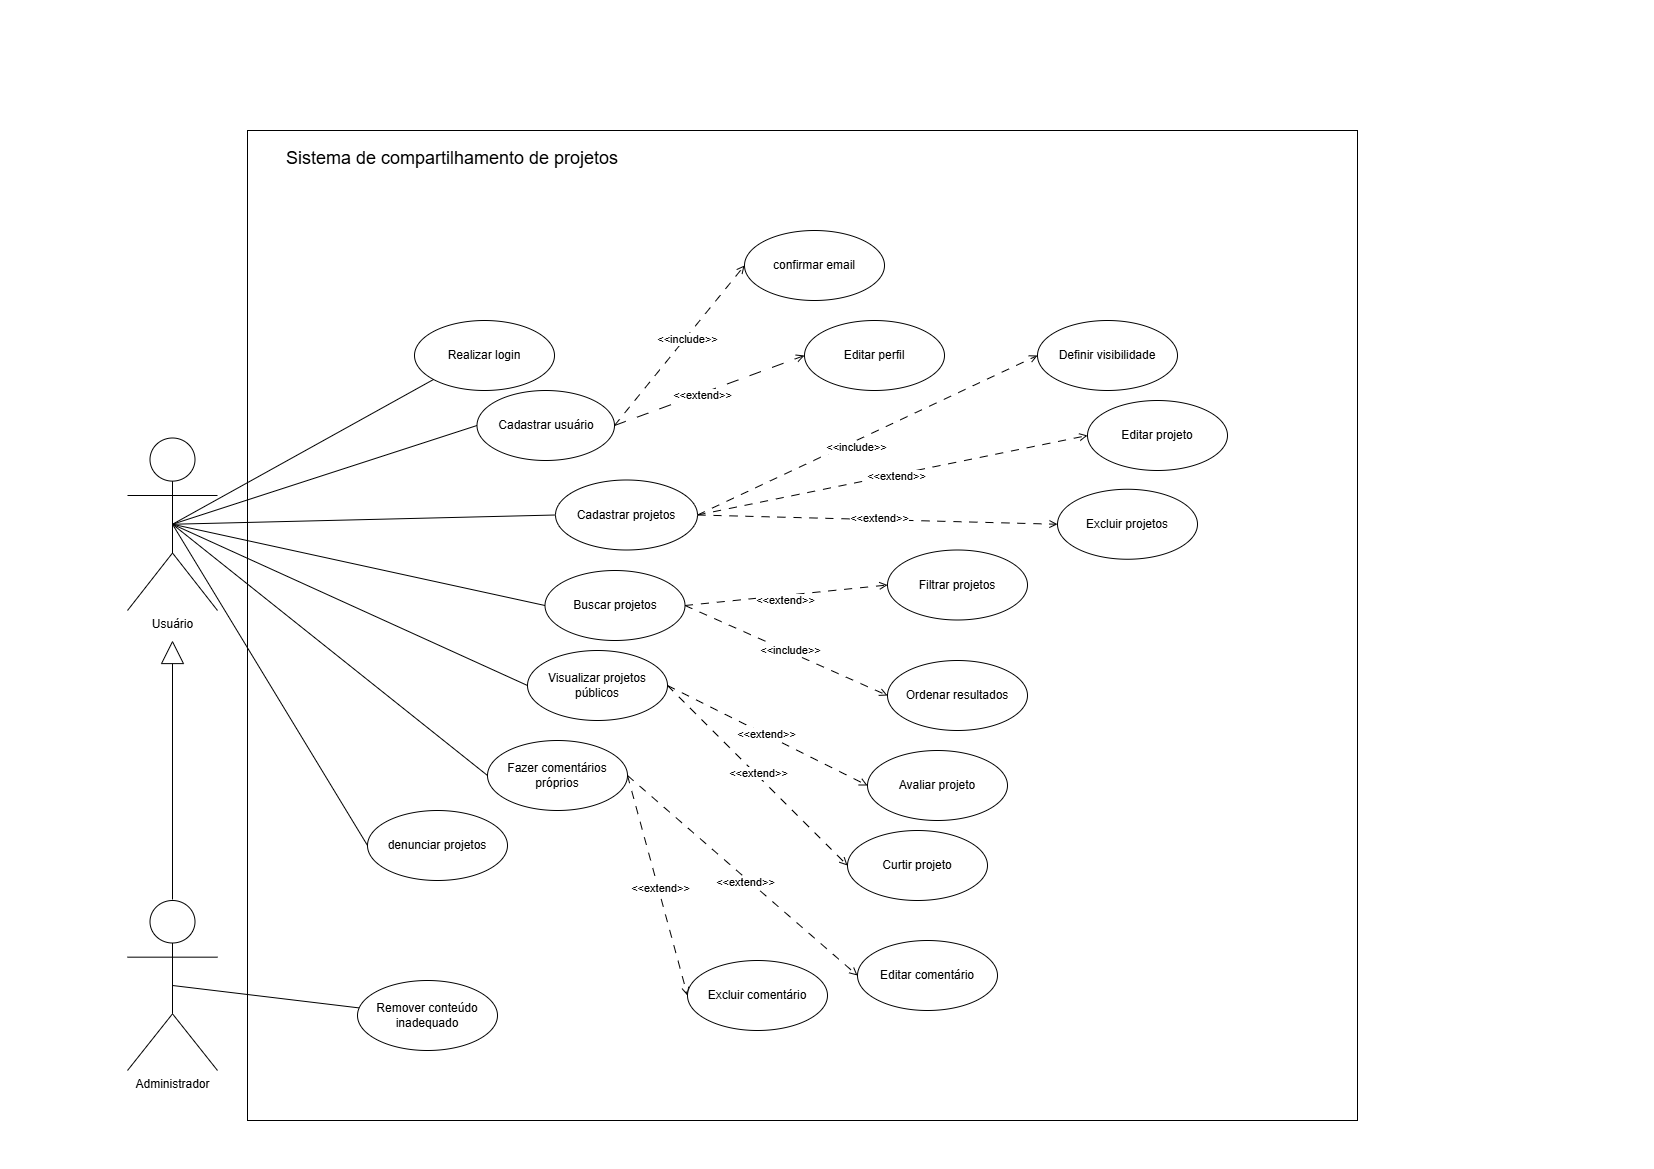

The diagram above was exported from draw.io. Its source (the exported page's mxGraphModel, read from the mxfile embedded in the PNG):
<mxGraphModel dx="2419" dy="2440" grid="1" gridSize="10" guides="1" tooltips="1" connect="1" arrows="1" fold="1" page="1" pageScale="1" pageWidth="827" pageHeight="1169" math="0" shadow="0">
  <root>
    <mxCell id="0" />
    <mxCell id="1" parent="0" />
    <mxCell id="KZ6ujvYdaPdlYCw6Pev2-2" parent="1" style="text;html=1;whiteSpace=wrap;strokeColor=none;fillColor=none;align=center;verticalAlign=middle;rounded=0;spacing=2;spacingTop=-4;fontSize=18;" value="Sistema de compartilhamento de projetos" vertex="1">
      <mxGeometry height="40" width="390" x="-570" y="140" as="geometry" />
    </mxCell>
    <mxCell id="KZ6ujvYdaPdlYCw6Pev2-3" edge="1" parent="1" source="KZ6ujvYdaPdlYCw6Pev2-9" style="rounded=0;orthogonalLoop=1;jettySize=auto;html=1;exitX=0.5;exitY=0.5;exitDx=0;exitDy=0;exitPerimeter=0;entryX=0;entryY=0.5;entryDx=0;entryDy=0;endArrow=none;endFill=0;" target="KZ6ujvYdaPdlYCw6Pev2-19">
      <mxGeometry relative="1" as="geometry" />
    </mxCell>
    <mxCell id="KZ6ujvYdaPdlYCw6Pev2-4" edge="1" parent="1" source="KZ6ujvYdaPdlYCw6Pev2-9" style="rounded=0;orthogonalLoop=1;jettySize=auto;html=1;exitX=0.5;exitY=0.5;exitDx=0;exitDy=0;exitPerimeter=0;entryX=0;entryY=0.5;entryDx=0;entryDy=0;endArrow=none;endFill=0;" target="4KRrZQiWZstQBT7Y0rEq-17">
      <mxGeometry relative="1" as="geometry">
        <mxPoint x="-281.50000000000205" y="715" as="targetPoint" />
      </mxGeometry>
    </mxCell>
    <mxCell id="KZ6ujvYdaPdlYCw6Pev2-6" edge="1" parent="1" source="KZ6ujvYdaPdlYCw6Pev2-9" style="rounded=0;orthogonalLoop=1;jettySize=auto;html=1;exitX=0.5;exitY=0.5;exitDx=0;exitDy=0;exitPerimeter=0;entryX=0;entryY=0.5;entryDx=0;entryDy=0;endArrow=none;endFill=0;" target="KZ6ujvYdaPdlYCw6Pev2-16">
      <mxGeometry relative="1" as="geometry" />
    </mxCell>
    <mxCell id="KZ6ujvYdaPdlYCw6Pev2-7" edge="1" parent="1" source="KZ6ujvYdaPdlYCw6Pev2-9" style="rounded=0;orthogonalLoop=1;jettySize=auto;html=1;exitX=0.5;exitY=0.5;exitDx=0;exitDy=0;exitPerimeter=0;entryX=0;entryY=0.5;entryDx=0;entryDy=0;endArrow=none;endFill=0;" target="KZ6ujvYdaPdlYCw6Pev2-20">
      <mxGeometry relative="1" as="geometry" />
    </mxCell>
    <mxCell id="KZ6ujvYdaPdlYCw6Pev2-8" edge="1" parent="1" source="KZ6ujvYdaPdlYCw6Pev2-9" style="rounded=0;orthogonalLoop=1;jettySize=auto;html=1;exitX=0.5;exitY=0.5;exitDx=0;exitDy=0;exitPerimeter=0;entryX=0;entryY=0.5;entryDx=0;entryDy=0;endArrow=none;endFill=0;" target="KZ6ujvYdaPdlYCw6Pev2-23">
      <mxGeometry relative="1" as="geometry" />
    </mxCell>
    <mxCell id="4KRrZQiWZstQBT7Y0rEq-21" edge="1" parent="1" source="KZ6ujvYdaPdlYCw6Pev2-9" style="rounded=0;orthogonalLoop=1;jettySize=auto;html=1;exitX=0.5;exitY=0.5;exitDx=0;exitDy=0;exitPerimeter=0;entryX=0;entryY=0.5;entryDx=0;entryDy=0;endArrow=none;endFill=0;" target="4KRrZQiWZstQBT7Y0rEq-20">
      <mxGeometry relative="1" as="geometry" />
    </mxCell>
    <mxCell id="KZ6ujvYdaPdlYCw6Pev2-9" parent="1" style="shape=umlActor;verticalLabelPosition=bottom;verticalAlign=top;html=1;" value="Usuário" vertex="1">
      <mxGeometry height="172.5" width="90" x="-700" y="437.5" as="geometry" />
    </mxCell>
    <mxCell id="KZ6ujvYdaPdlYCw6Pev2-10" edge="1" parent="1" source="KZ6ujvYdaPdlYCw6Pev2-12" style="rounded=0;orthogonalLoop=1;jettySize=auto;html=1;exitX=0.5;exitY=0.5;exitDx=0;exitDy=0;exitPerimeter=0;endArrow=none;endFill=0;" target="KZ6ujvYdaPdlYCw6Pev2-28">
      <mxGeometry relative="1" as="geometry" />
    </mxCell>
    <mxCell id="KZ6ujvYdaPdlYCw6Pev2-11" edge="1" parent="1" source="KZ6ujvYdaPdlYCw6Pev2-12" style="edgeStyle=orthogonalEdgeStyle;rounded=0;orthogonalLoop=1;jettySize=auto;html=1;endArrow=block;endFill=0;startSize=36;sourcePerimeterSpacing=1;endSize=21;curved=0;" value="">
      <mxGeometry relative="1" as="geometry">
        <mxPoint x="-655" y="640" as="targetPoint" />
      </mxGeometry>
    </mxCell>
    <mxCell id="KZ6ujvYdaPdlYCw6Pev2-12" parent="1" style="shape=umlActor;verticalLabelPosition=bottom;verticalAlign=top;html=1;" value="Administrador" vertex="1">
      <mxGeometry height="170" width="90" x="-700" y="900" as="geometry" />
    </mxCell>
    <mxCell id="KZ6ujvYdaPdlYCw6Pev2-13" parent="1" style="ellipse;whiteSpace=wrap;html=1;" value="Realizar login" vertex="1">
      <mxGeometry height="70" width="140" x="-413" y="320" as="geometry" />
    </mxCell>
    <mxCell id="4KRrZQiWZstQBT7Y0rEq-5" edge="1" parent="1" source="KZ6ujvYdaPdlYCw6Pev2-16" style="rounded=0;orthogonalLoop=1;jettySize=auto;html=1;exitX=1;exitY=0.5;exitDx=0;exitDy=0;entryX=0;entryY=0.5;entryDx=0;entryDy=0;dashed=1;dashPattern=8 8;endArrow=open;endFill=0;" target="KZ6ujvYdaPdlYCw6Pev2-17">
      <mxGeometry relative="1" as="geometry" />
    </mxCell>
    <mxCell id="4KRrZQiWZstQBT7Y0rEq-6" connectable="0" parent="4KRrZQiWZstQBT7Y0rEq-5" style="edgeLabel;html=1;align=center;verticalAlign=middle;resizable=0;points=[];" value="&amp;lt;&amp;lt;include&amp;gt;&amp;gt;" vertex="1">
      <mxGeometry relative="1" x="-0.0945" y="-4" as="geometry">
        <mxPoint as="offset" />
      </mxGeometry>
    </mxCell>
    <mxCell id="4KRrZQiWZstQBT7Y0rEq-39" edge="1" parent="1" source="KZ6ujvYdaPdlYCw6Pev2-16" style="rounded=0;orthogonalLoop=1;jettySize=auto;html=1;exitX=1;exitY=0.5;exitDx=0;exitDy=0;entryX=0;entryY=0.5;entryDx=0;entryDy=0;dashed=1;dashPattern=8 8;endArrow=open;endFill=0;" target="4KRrZQiWZstQBT7Y0rEq-35">
      <mxGeometry relative="1" as="geometry" />
    </mxCell>
    <mxCell id="4KRrZQiWZstQBT7Y0rEq-41" connectable="0" parent="4KRrZQiWZstQBT7Y0rEq-39" style="edgeLabel;html=1;align=center;verticalAlign=middle;resizable=0;points=[];" value="&amp;lt;&amp;lt;extend&amp;gt;&amp;gt;" vertex="1">
      <mxGeometry relative="1" x="0.0138" y="1" as="geometry">
        <mxPoint x="1" as="offset" />
      </mxGeometry>
    </mxCell>
    <mxCell id="4KRrZQiWZstQBT7Y0rEq-40" edge="1" parent="1" source="KZ6ujvYdaPdlYCw6Pev2-16" style="rounded=0;orthogonalLoop=1;jettySize=auto;html=1;exitX=1;exitY=0.5;exitDx=0;exitDy=0;entryX=0;entryY=0.5;entryDx=0;entryDy=0;dashed=1;dashPattern=8 8;endArrow=open;endFill=0;" target="4KRrZQiWZstQBT7Y0rEq-38">
      <mxGeometry relative="1" as="geometry" />
    </mxCell>
    <mxCell id="4KRrZQiWZstQBT7Y0rEq-42" connectable="0" parent="4KRrZQiWZstQBT7Y0rEq-40" style="edgeLabel;html=1;align=center;verticalAlign=middle;resizable=0;points=[];" value="&amp;lt;&amp;lt;extend&amp;gt;&amp;gt;" vertex="1">
      <mxGeometry relative="1" x="-0.0005" y="3" as="geometry">
        <mxPoint as="offset" />
      </mxGeometry>
    </mxCell>
    <mxCell id="KZ6ujvYdaPdlYCw6Pev2-16" parent="1" style="ellipse;whiteSpace=wrap;html=1;" value="Cadastrar projetos" vertex="1">
      <mxGeometry height="70" width="142" x="-272" y="479.5" as="geometry" />
    </mxCell>
    <mxCell id="KZ6ujvYdaPdlYCw6Pev2-17" parent="1" style="ellipse;whiteSpace=wrap;html=1;" value="Definir visibilidade" vertex="1">
      <mxGeometry height="70" width="140" x="210" y="320" as="geometry" />
    </mxCell>
    <mxCell id="KZ6ujvYdaPdlYCw6Pev2-18" parent="1" style="ellipse;whiteSpace=wrap;html=1;" value="Editar perfil" vertex="1">
      <mxGeometry height="70" width="140" x="-23" y="320" as="geometry" />
    </mxCell>
    <mxCell id="KZ6ujvYdaPdlYCw6Pev2-44" edge="1" parent="1" source="KZ6ujvYdaPdlYCw6Pev2-19" style="rounded=0;orthogonalLoop=1;jettySize=auto;html=1;exitX=1;exitY=0.5;exitDx=0;exitDy=0;entryX=0;entryY=0.5;entryDx=0;entryDy=0;dashed=1;dashPattern=12 12;endArrow=open;endFill=0;" target="KZ6ujvYdaPdlYCw6Pev2-18">
      <mxGeometry relative="1" as="geometry" />
    </mxCell>
    <mxCell id="79nPeHvLtF2yW7pdlNW5-2" connectable="0" parent="KZ6ujvYdaPdlYCw6Pev2-44" style="edgeLabel;html=1;align=center;verticalAlign=middle;resizable=0;points=[];" value="&amp;lt;&amp;lt;extend&amp;gt;&amp;gt;" vertex="1">
      <mxGeometry relative="1" x="-0.1105" as="geometry">
        <mxPoint as="offset" />
      </mxGeometry>
    </mxCell>
    <mxCell id="4KRrZQiWZstQBT7Y0rEq-2" edge="1" parent="1" source="KZ6ujvYdaPdlYCw6Pev2-19" style="rounded=0;orthogonalLoop=1;jettySize=auto;html=1;exitX=1;exitY=0.5;exitDx=0;exitDy=0;entryX=0;entryY=0.5;entryDx=0;entryDy=0;endArrow=open;endFill=0;dashed=1;dashPattern=8 8;" target="4KRrZQiWZstQBT7Y0rEq-1">
      <mxGeometry relative="1" as="geometry" />
    </mxCell>
    <mxCell id="4KRrZQiWZstQBT7Y0rEq-3" connectable="0" parent="4KRrZQiWZstQBT7Y0rEq-2" style="edgeLabel;html=1;align=center;verticalAlign=middle;resizable=0;points=[];" value="&amp;lt;&amp;lt;include&amp;gt;&amp;gt;" vertex="1">
      <mxGeometry relative="1" x="0.0917" as="geometry">
        <mxPoint y="-1" as="offset" />
      </mxGeometry>
    </mxCell>
    <mxCell id="KZ6ujvYdaPdlYCw6Pev2-19" parent="1" style="ellipse;whiteSpace=wrap;html=1;" value="Cadastrar usuário" vertex="1">
      <mxGeometry height="70" width="137.5" x="-350.5" y="390" as="geometry" />
    </mxCell>
    <mxCell id="4KRrZQiWZstQBT7Y0rEq-14" edge="1" parent="1" source="KZ6ujvYdaPdlYCw6Pev2-20" style="rounded=0;orthogonalLoop=1;jettySize=auto;html=1;exitX=1;exitY=0.5;exitDx=0;exitDy=0;entryX=0;entryY=0.5;entryDx=0;entryDy=0;endArrow=open;endFill=0;dashed=1;dashPattern=8 8;" target="KZ6ujvYdaPdlYCw6Pev2-27">
      <mxGeometry relative="1" as="geometry" />
    </mxCell>
    <mxCell id="4KRrZQiWZstQBT7Y0rEq-15" connectable="0" parent="4KRrZQiWZstQBT7Y0rEq-14" style="edgeLabel;html=1;align=center;verticalAlign=middle;resizable=0;points=[];" value="&amp;lt;&amp;lt;extend&amp;gt;&amp;gt;" vertex="1">
      <mxGeometry relative="1" x="-0.0342" y="1" as="geometry">
        <mxPoint as="offset" />
      </mxGeometry>
    </mxCell>
    <mxCell id="4KRrZQiWZstQBT7Y0rEq-44" edge="1" parent="1" source="KZ6ujvYdaPdlYCw6Pev2-20" style="rounded=0;orthogonalLoop=1;jettySize=auto;html=1;exitX=1;exitY=0.5;exitDx=0;exitDy=0;entryX=0;entryY=0.5;entryDx=0;entryDy=0;dashed=1;dashPattern=8 8;endArrow=open;endFill=0;" target="4KRrZQiWZstQBT7Y0rEq-43">
      <mxGeometry relative="1" as="geometry" />
    </mxCell>
    <mxCell id="4KRrZQiWZstQBT7Y0rEq-45" connectable="0" parent="4KRrZQiWZstQBT7Y0rEq-44" style="edgeLabel;html=1;align=center;verticalAlign=middle;resizable=0;points=[];" value="&amp;lt;&amp;lt;extend&amp;gt;&amp;gt;" vertex="1">
      <mxGeometry relative="1" x="-0.0196" y="2" as="geometry">
        <mxPoint as="offset" />
      </mxGeometry>
    </mxCell>
    <mxCell id="KZ6ujvYdaPdlYCw6Pev2-20" parent="1" style="ellipse;whiteSpace=wrap;html=1;" value="Visualizar projetos públicos" vertex="1">
      <mxGeometry height="70" width="140" x="-300" y="650" as="geometry" />
    </mxCell>
    <mxCell id="4KRrZQiWZstQBT7Y0rEq-8" edge="1" parent="1" source="KZ6ujvYdaPdlYCw6Pev2-23" style="rounded=0;orthogonalLoop=1;jettySize=auto;html=1;exitX=1;exitY=0.5;exitDx=0;exitDy=0;entryX=0;entryY=0.5;entryDx=0;entryDy=0;strokeColor=light-dark(#000000, #ffffff);dashed=1;dashPattern=8 8;endArrow=open;endFill=0;" target="KZ6ujvYdaPdlYCw6Pev2-33">
      <mxGeometry relative="1" as="geometry" />
    </mxCell>
    <mxCell id="4KRrZQiWZstQBT7Y0rEq-9" connectable="0" parent="4KRrZQiWZstQBT7Y0rEq-8" style="edgeLabel;html=1;align=center;verticalAlign=middle;resizable=0;points=[];" value="&amp;lt;&amp;lt;extend&amp;gt;&amp;gt;" vertex="1">
      <mxGeometry relative="1" x="-0.0029" y="-3" as="geometry">
        <mxPoint x="-1" as="offset" />
      </mxGeometry>
    </mxCell>
    <mxCell id="4KRrZQiWZstQBT7Y0rEq-11" edge="1" parent="1" source="KZ6ujvYdaPdlYCw6Pev2-23" style="rounded=0;orthogonalLoop=1;jettySize=auto;html=1;exitX=1;exitY=0.5;exitDx=0;exitDy=0;entryX=0;entryY=0.5;entryDx=0;entryDy=0;dashed=1;dashPattern=8 8;endArrow=open;endFill=0;" target="KZ6ujvYdaPdlYCw6Pev2-34">
      <mxGeometry relative="1" as="geometry" />
    </mxCell>
    <mxCell id="4KRrZQiWZstQBT7Y0rEq-12" connectable="0" parent="4KRrZQiWZstQBT7Y0rEq-11" style="edgeLabel;html=1;align=center;verticalAlign=middle;resizable=0;points=[];" value="&amp;lt;&amp;lt;include&amp;gt;&amp;gt;" vertex="1">
      <mxGeometry relative="1" x="0.0195" y="2" as="geometry">
        <mxPoint y="-1" as="offset" />
      </mxGeometry>
    </mxCell>
    <mxCell id="KZ6ujvYdaPdlYCw6Pev2-23" parent="1" style="ellipse;whiteSpace=wrap;html=1;" value="Buscar projetos" vertex="1">
      <mxGeometry height="70" width="140" x="-282.5" y="570" as="geometry" />
    </mxCell>
    <mxCell id="KZ6ujvYdaPdlYCw6Pev2-27" parent="1" style="ellipse;whiteSpace=wrap;html=1;" value="Avaliar projeto" vertex="1">
      <mxGeometry height="70" width="140" x="40" y="750" as="geometry" />
    </mxCell>
    <mxCell id="KZ6ujvYdaPdlYCw6Pev2-28" parent="1" style="ellipse;whiteSpace=wrap;html=1;" value="Remover conteúdo inadequado" vertex="1">
      <mxGeometry height="70" width="140" x="-470" y="980" as="geometry" />
    </mxCell>
    <mxCell id="KZ6ujvYdaPdlYCw6Pev2-29" edge="1" parent="1" source="KZ6ujvYdaPdlYCw6Pev2-13" style="rounded=0;orthogonalLoop=1;jettySize=auto;html=1;exitX=0;exitY=1;exitDx=0;exitDy=0;entryX=0.5;entryY=0.5;entryDx=0;entryDy=0;entryPerimeter=0;endArrow=none;endFill=0;" target="KZ6ujvYdaPdlYCw6Pev2-9">
      <mxGeometry relative="1" as="geometry" />
    </mxCell>
    <mxCell id="KZ6ujvYdaPdlYCw6Pev2-33" parent="1" style="ellipse;whiteSpace=wrap;html=1;" value="Filtrar projetos" vertex="1">
      <mxGeometry height="70" width="140" x="60" y="549.5" as="geometry" />
    </mxCell>
    <mxCell id="KZ6ujvYdaPdlYCw6Pev2-34" parent="1" style="ellipse;whiteSpace=wrap;html=1;" value="Ordenar resultados" vertex="1">
      <mxGeometry height="70" width="140" x="60" y="660" as="geometry" />
    </mxCell>
    <mxCell id="4KRrZQiWZstQBT7Y0rEq-1" parent="1" style="ellipse;whiteSpace=wrap;html=1;" value="confirmar email" vertex="1">
      <mxGeometry height="70" width="140" x="-83" y="230" as="geometry" />
    </mxCell>
    <mxCell id="4KRrZQiWZstQBT7Y0rEq-48" edge="1" parent="1" source="4KRrZQiWZstQBT7Y0rEq-17" style="rounded=0;orthogonalLoop=1;jettySize=auto;html=1;exitX=1;exitY=0.5;exitDx=0;exitDy=0;entryX=0;entryY=0.5;entryDx=0;entryDy=0;dashed=1;dashPattern=8 8;endArrow=open;endFill=0;" target="4KRrZQiWZstQBT7Y0rEq-46">
      <mxGeometry relative="1" as="geometry" />
    </mxCell>
    <mxCell id="4KRrZQiWZstQBT7Y0rEq-51" connectable="0" parent="4KRrZQiWZstQBT7Y0rEq-48" style="edgeLabel;html=1;align=center;verticalAlign=middle;resizable=0;points=[];" value="&amp;lt;&amp;lt;extend&amp;gt;&amp;gt;" vertex="1">
      <mxGeometry relative="1" x="0.012" y="-3" as="geometry">
        <mxPoint as="offset" />
      </mxGeometry>
    </mxCell>
    <mxCell id="4KRrZQiWZstQBT7Y0rEq-49" edge="1" parent="1" source="4KRrZQiWZstQBT7Y0rEq-17" style="rounded=0;orthogonalLoop=1;jettySize=auto;html=1;exitX=1;exitY=0.5;exitDx=0;exitDy=0;entryX=0;entryY=0.5;entryDx=0;entryDy=0;dashed=1;dashPattern=8 8;endArrow=open;endFill=0;" target="4KRrZQiWZstQBT7Y0rEq-47">
      <mxGeometry relative="1" as="geometry" />
    </mxCell>
    <mxCell id="4KRrZQiWZstQBT7Y0rEq-50" connectable="0" parent="4KRrZQiWZstQBT7Y0rEq-49" style="edgeLabel;html=1;align=center;verticalAlign=middle;resizable=0;points=[];" value="&amp;lt;&amp;lt;extend&amp;gt;&amp;gt;" vertex="1">
      <mxGeometry relative="1" x="0.0041" y="1" as="geometry">
        <mxPoint y="-1" as="offset" />
      </mxGeometry>
    </mxCell>
    <mxCell id="4KRrZQiWZstQBT7Y0rEq-17" parent="1" style="ellipse;whiteSpace=wrap;html=1;" value="Fazer comentários próprios" vertex="1">
      <mxGeometry height="70" width="140" x="-340" y="740" as="geometry" />
    </mxCell>
    <mxCell id="4KRrZQiWZstQBT7Y0rEq-20" parent="1" style="ellipse;whiteSpace=wrap;html=1;" value="denunciar projetos" vertex="1">
      <mxGeometry height="70" width="140" x="-460" y="810" as="geometry" />
    </mxCell>
    <mxCell id="4KRrZQiWZstQBT7Y0rEq-35" parent="1" style="ellipse;whiteSpace=wrap;html=1;" value="Editar projeto" vertex="1">
      <mxGeometry height="70" width="140" x="260" y="400" as="geometry" />
    </mxCell>
    <mxCell id="4KRrZQiWZstQBT7Y0rEq-38" parent="1" style="ellipse;whiteSpace=wrap;html=1;" value="Excluir projetos" vertex="1">
      <mxGeometry height="70" width="140" x="230" y="488.75" as="geometry" />
    </mxCell>
    <mxCell id="4KRrZQiWZstQBT7Y0rEq-43" parent="1" style="ellipse;whiteSpace=wrap;html=1;" value="Curtir projeto" vertex="1">
      <mxGeometry height="70" width="140" x="20" y="830" as="geometry" />
    </mxCell>
    <mxCell id="4KRrZQiWZstQBT7Y0rEq-46" parent="1" style="ellipse;whiteSpace=wrap;html=1;" value="Editar comentário" vertex="1">
      <mxGeometry height="70" width="140" x="30" y="940" as="geometry" />
    </mxCell>
    <mxCell id="4KRrZQiWZstQBT7Y0rEq-47" parent="1" style="ellipse;whiteSpace=wrap;html=1;" value="Excluir comentário" vertex="1">
      <mxGeometry height="70" width="140" x="-140" y="960" as="geometry" />
    </mxCell>
    <mxCell id="4KRrZQiWZstQBT7Y0rEq-53" parent="1" style="rounded=0;whiteSpace=wrap;html=1;fillColor=none;" value="" vertex="1">
      <mxGeometry height="990" width="1110" x="-580" y="130" as="geometry" />
    </mxCell>
  </root>
</mxGraphModel>